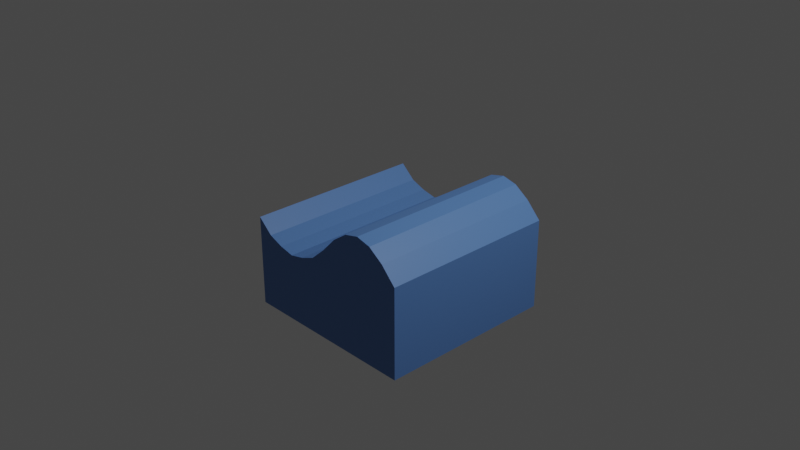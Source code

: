 # Source: Water_Block.blend  (saved by Blender 2.81.16; exported with 4.5.12 LTS)
import bpy
from mathutils import Matrix  # noqa: F401  (used for matrix-valued properties, if any)

bpy.ops.wm.read_factory_settings(use_empty=True)
scene = bpy.context.scene
scene.name = 'Scene'

# ---- collections
col_collection = bpy.data.collections.new('Collection'); scene.collection.children.link(col_collection)

# ---- materials (node trees are filled in below, after node groups)
mat_water = bpy.data.materials.new('Water')
mat_water.use_transparent_shadow = False

# ---- material node trees
mat_water.use_nodes = True; mat_water.node_tree.nodes.clear()
_N = mat_water.node_tree.nodes; _L = mat_water.node_tree.links
n0 = _N.new('ShaderNodeOutputMaterial'); n0.name = 'Material Output'; n0.location = (300, 300)
n1 = _N.new('ShaderNodeBsdfPrincipled'); n1.name = 'Principled BSDF'; n1.location = (10, 300)
n1.distribution = 'GGX'
n1.subsurface_method = 'BURLEY'
n1.inputs[0].default_value = (0.09664, 0.2208, 0.5277, 1.0)
n1.inputs[3].default_value = 1.45
n1.inputs[27].default_value = (0.0, 0.0, 0.0, 1.0)
n1.inputs[28].default_value = 1.0
_L.new(n1.outputs[0], n0.inputs[0])
n0.is_active_output = True

# ---- world
world_world = bpy.data.worlds.new('World'); scene.world = world_world
world_world.use_nodes = True; world_world.node_tree.nodes.clear()
_N = world_world.node_tree.nodes; _L = world_world.node_tree.links
n0 = _N.new('ShaderNodeOutputWorld'); n0.name = 'World Output'; n0.location = (300, 300)
n1 = _N.new('ShaderNodeBackground'); n1.name = 'Background'; n1.location = (10, 300)
n1.inputs[0].default_value = (0.05088, 0.05088, 0.05088, 1.0)
_L.new(n1.outputs[0], n0.inputs[0])
n0.is_active_output = True
world_world.color = (0.05088, 0.05088, 0.05088)
world_world.use_sun_shadow = False
world_world.sun_shadow_jitter_overblur = 0.0

# ---- cameras
cam_camera = bpy.data.cameras.new('Camera')
cam_camera.clip_end = 100.0
cam_camera.ortho_scale = 7.314

# ---- lights
light_light = bpy.data.lights.new('Light', 'POINT')
light_light.transmission_factor = 0.0
light_light.energy = 1000.0
light_light.shadow_soft_size = 0.1
light_light.shadow_maximum_resolution = 0.006
light_light.use_absolute_resolution = True

# ---- meshes
me_cube_001 = bpy.data.meshes.new('Cube.001')
me_cube_001.from_pydata([(-1.0, -1.0, -1.0), (-1.0, -1.0, 0.0), (-1.0, 1.0, -1.0), (-1.0, 1.0, 0.0), (1.0, -1.0, -1.0), (1.0, -1.0, 0.0), (1.0, 1.0, -1.0), (1.0, 1.0, 0.0), (0.8333, 1.0, -1.0), (0.6667, 1.0, -1.0), (0.5, 1.0, -1.0), (0.3333, 1.0, -1.0), (0.1667, 1.0, -1.0), (-7.451e-08, 1.0, -1.0), (-0.1667, 1.0, -1.0), (-0.3333, 1.0, -1.0), (-0.5, 1.0, -1.0), (-0.6667, 1.0, -1.0), (-0.8333, 1.0, -1.0), (-0.8333, 1.0, -0.1477), (-0.6667, 1.0, -0.2127), (-0.5, 1.0, -0.2487), (-0.3333, 1.0, -0.2127), (-0.1667, 1.0, -0.1477), (7.451e-08, 1.0, 0.0), (0.1667, 1.0, 0.1742), (0.3333, 1.0, 0.2905), (0.5, 1.0, 0.3312), (0.6667, 1.0, 0.2905), (0.8333, 1.0, 0.1742), (-0.8333, -1.0, -1.0), (-0.6667, -1.0, -1.0), (-0.5, -1.0, -1.0), (-0.3333, -1.0, -1.0), (-0.1667, -1.0, -1.0), (7.451e-08, -1.0, -1.0), (0.1667, -1.0, -1.0), (0.3333, -1.0, -1.0), (0.5, -1.0, -1.0), (0.6667, -1.0, -1.0), (0.8333, -1.0, -1.0), (0.8333, -1.0, 0.1742), (0.6667, -1.0, 0.2905), (0.5, -1.0, 0.3312), (0.3333, -1.0, 0.2905), (0.1667, -1.0, 0.1742), (-7.451e-08, -1.0, 0.0), (-0.1667, -1.0, -0.1477), (-0.3333, -1.0, -0.2127), (-0.5, -1.0, -0.2487), (-0.6667, -1.0, -0.2127), (-0.8333, -1.0, -0.1477)], [], [(0, 1, 3, 2), (8, 29, 7, 6), (6, 7, 5, 4), (30, 51, 1, 0), (8, 6, 4, 40), (19, 3, 1, 51), (7, 29, 41, 5), (29, 28, 42, 41), (28, 27, 43, 42), (27, 26, 44, 43), (26, 25, 45, 44), (25, 24, 46, 45), (24, 23, 47, 46), (23, 22, 48, 47), (22, 21, 49, 48), (21, 20, 50, 49), (20, 19, 51, 50), (2, 18, 30, 0), (18, 17, 31, 30), (17, 16, 32, 31), (16, 15, 33, 32), (15, 14, 34, 33), (14, 13, 35, 34), (13, 12, 36, 35), (12, 11, 37, 36), (11, 10, 38, 37), (10, 9, 39, 38), (9, 8, 40, 39), (4, 5, 41, 40), (40, 41, 42, 39), (39, 42, 43, 38), (38, 43, 44, 37), (37, 44, 45, 36), (36, 45, 46, 35), (35, 46, 47, 34), (34, 47, 48, 33), (33, 48, 49, 32), (32, 49, 50, 31), (31, 50, 51, 30), (2, 3, 19, 18), (18, 19, 20, 17), (17, 20, 21, 16), (16, 21, 22, 15), (15, 22, 23, 14), (14, 23, 24, 13), (13, 24, 25, 12), (12, 25, 26, 11), (11, 26, 27, 10), (10, 27, 28, 9), (9, 28, 29, 8)])
_uv = me_cube_001.uv_layers.new(name='UVMap')
_uv.uv.foreach_set('vector', [0.375, 0.0, 0.625, 0.0, 0.625, 0.25, 0.375, 0.25, 0.375, 0.4792, 0.625, 0.4792, 0.625, 0.5, 0.375, 0.5, 0.375, 0.5, 0.625, 0.5, 0.625, 0.75, 0.375, 0.75, 0.375, 0.9792, 0.625, 0.9792, 0.625, 1.0, 0.375, 1.0, 0.3542, 0.5, 0.375, 0.5, 0.375, 0.75, 0.3542, 0.75, 0.8542, 0.5, 0.875, 0.5, 0.875, 0.75, 0.8542, 0.75, 0.625, 0.5, 0.6458, 0.5, 0.6458, 0.75, 0.625, 0.75, 0.6458, 0.5, 0.6667, 0.5, 0.6667, 0.75, 0.6458, 0.75, 0.6667, 0.5, 0.6875, 0.5, 0.6875, 0.75, 0.6667, 0.75, 0.6875, 0.5, 0.7083, 0.5, 0.7083, 0.75, 0.6875, 0.75, 0.7083, 0.5, 0.7292, 0.5, 0.7292, 0.75, 0.7083, 0.75, 0.7292, 0.5, 0.75, 0.5, 0.75, 0.75, 0.7292, 0.75, 0.75, 0.5, 0.7708, 0.5, 0.7708, 0.75, 0.75, 0.75, 0.7708, 0.5, 0.7917, 0.5, 0.7917, 0.75, 0.7708, 0.75, 0.7917, 0.5, 0.8125, 0.5, 0.8125, 0.75, 0.7917, 0.75, 0.8125, 0.5, 0.8333, 0.5, 0.8333, 0.75, 0.8125, 0.75, 0.8333, 0.5, 0.8542, 0.5, 0.8542, 0.75, 0.8333, 0.75, 0.125, 0.5, 0.1458, 0.5, 0.1458, 0.75, 0.125, 0.75, 0.1458, 0.5, 0.1667, 0.5, 0.1667, 0.75, 0.1458, 0.75, 0.1667, 0.5, 0.1875, 0.5, 0.1875, 0.75, 0.1667, 0.75, 0.1875, 0.5, 0.2083, 0.5, 0.2083, 0.75, 0.1875, 0.75, 0.2083, 0.5, 0.2292, 0.5, 0.2292, 0.75, 0.2083, 0.75, 0.2292, 0.5, 0.25, 0.5, 0.25, 0.75, 0.2292, 0.75, 0.25, 0.5, 0.2708, 0.5, 0.2708, 0.75, 0.25, 0.75, 0.2708, 0.5, 0.2917, 0.5, 0.2917, 0.75, 0.2708, 0.75, 0.2917, 0.5, 0.3125, 0.5, 0.3125, 0.75, 0.2917, 0.75, 0.3125, 0.5, 0.3333, 0.5, 0.3333, 0.75, 0.3125, 0.75, 0.3333, 0.5, 0.3542, 0.5, 0.3542, 0.75, 0.3333, 0.75, 0.375, 0.75, 0.625, 0.75, 0.625, 0.7708, 0.375, 0.7708, 0.375, 0.7708, 0.625, 0.7708, 0.625, 0.7917, 0.375, 0.7917, 0.375, 0.7917, 0.625, 0.7917, 0.625, 0.8125, 0.375, 0.8125, 0.375, 0.8125, 0.625, 0.8125, 0.625, 0.8333, 0.375, 0.8333, 0.375, 0.8333, 0.625, 0.8333, 0.625, 0.8542, 0.375, 0.8542, 0.375, 0.8542, 0.625, 0.8542, 0.625, 0.875, 0.375, 0.875, 0.375, 0.875, 0.625, 0.875, 0.625, 0.8958, 0.375, 0.8958, 0.375, 0.8958, 0.625, 0.8958, 0.625, 0.9167, 0.375, 0.9167, 0.375, 0.9167, 0.625, 0.9167, 0.625, 0.9375, 0.375, 0.9375, 0.375, 0.9375, 0.625, 0.9375, 0.625, 0.9583, 0.375, 0.9583, 0.375, 0.9583, 0.625, 0.9583, 0.625, 0.9792, 0.375, 0.9792, 0.375, 0.25, 0.625, 0.25, 0.625, 0.2708, 0.375, 0.2708, 0.375, 0.2708, 0.625, 0.2708, 0.625, 0.2917, 0.375, 0.2917, 0.375, 0.2917, 0.625, 0.2917, 0.625, 0.3125, 0.375, 0.3125, 0.375, 0.3125, 0.625, 0.3125, 0.625, 0.3333, 0.375, 0.3333, 0.375, 0.3333, 0.625, 0.3333, 0.625, 0.3542, 0.375, 0.3542, 0.375, 0.3542, 0.625, 0.3542, 0.625, 0.375, 0.375, 0.375, 0.375, 0.375, 0.625, 0.375, 0.625, 0.3958, 0.375, 0.3958, 0.375, 0.3958, 0.625, 0.3958, 0.625, 0.4167, 0.375, 0.4167, 0.375, 0.4167, 0.625, 0.4167, 0.625, 0.4375, 0.375, 0.4375, 0.375, 0.4375, 0.625, 0.4375, 0.625, 0.4583, 0.375, 0.4583, 0.375, 0.4583, 0.625, 0.4583, 0.625, 0.4792, 0.375, 0.4792])
me_cube_001.materials.append(mat_water)
me_cube_001.use_remesh_fix_poles = True
me_cube_001.use_remesh_preserve_attributes = False
me_cube_001.use_mirror_vertex_groups = False
me_cube_001.update()

# ---- objects
ob_light = bpy.data.objects.new('Light', light_light)
ob_camera = bpy.data.objects.new('Camera', cam_camera)
ob_cube = bpy.data.objects.new('Cube', me_cube_001)

# ---- transforms, parenting, visibility, modifiers, constraints
ob_light.location = (4.076, 1.005, 5.904)
ob_light.rotation_euler = (0.6503, 0.05522, 1.866)
ob_light.lock_rotations_4d = False
ob_light.empty_display_type = 'ARROWS'
ob_light.color = (0.0, 0.0, 0.0, 0.0)
ob_light.lineart.crease_threshold = 0.0
ob_camera.location = (7.359, -6.926, 4.958)
ob_camera.rotation_euler = (1.109, 0.0, 0.8149)
ob_camera.lock_rotations_4d = False
ob_camera.empty_display_type = 'ARROWS'
ob_camera.color = (0.0, 0.0, 0.0, 0.0)
ob_camera.display_type = 'WIRE'
ob_camera.lineart.crease_threshold = 0.0
ob_cube.location = (0.0, 0.0, 0.0)
ob_cube.lineart.crease_threshold = 0.0
_m = ob_cube.modifiers.new('CorrectiveSmooth', 'CORRECTIVE_SMOOTH')

# ---- collection membership
col_collection.objects.link(ob_light)
col_collection.objects.link(ob_camera)
col_collection.objects.link(ob_cube)

# ---- scene / render settings (as saved in the file)
scene.camera = ob_camera
scene.frame_start = 1; scene.frame_end = 250; scene.frame_set(1)
scene.render.engine = 'BLENDER_EEVEE_NEXT'
scene.cycles.use_denoising = False
scene.cycles.samples = 128
scene.cycles.sampling_pattern = 'TABULATED_SOBOL'
scene.cycles.use_adaptive_sampling = False
scene.cycles.use_light_tree = False
scene.view_settings.view_transform = 'Filmic'
bpy.context.view_layer.update()
